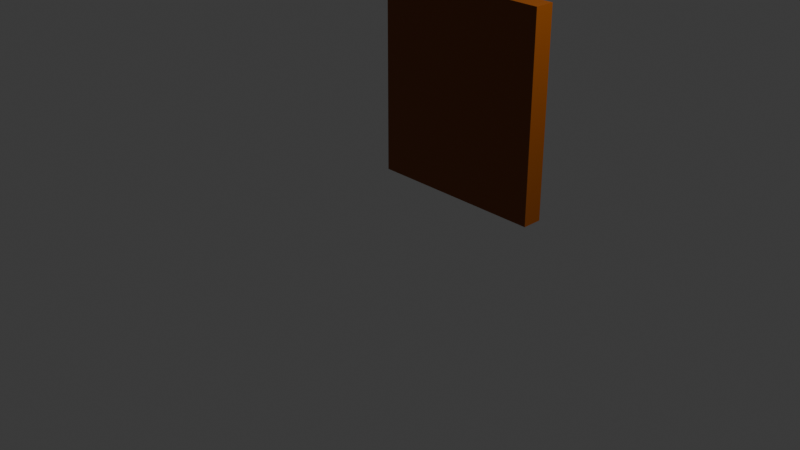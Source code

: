 # Source: cube.blend  (saved by Blender 4.2.66; exported with 4.5.12 LTS)
import bpy
from mathutils import Matrix  # noqa: F401  (used for matrix-valued properties, if any)

bpy.ops.wm.read_factory_settings(use_empty=True)
scene = bpy.context.scene
scene.name = 'Scene'

# ---- collections
col_collection = bpy.data.collections.new('Collection'); scene.collection.children.link(col_collection)

# ---- images (referenced by path relative to the original .blend; pixels are not part of the script)
import os
ASSET_DIR = os.environ.get("B2B_ASSET_DIR", "")  # directory of the original .blend (textures are referenced by path, not embedded)
HERE = os.path.dirname(os.path.abspath(__file__))  # packed textures are extracted next to this script under _unpacked/

def load_image(name, relpath, width, height, colorspace="sRGB"):
    """Load a texture the original file referenced (path relative to the .blend, or extracted next to this script)."""
    p = next((c for c in (os.path.join(HERE, relpath), os.path.join(ASSET_DIR, relpath)) if relpath and os.path.exists(c)), "")
    if p:
        img = bpy.data.images.load(p, check_existing=True)
        img.name = name
    else:  # same state as the original file: an image datablock whose file is absent (Cycles renders it pink)
        img = bpy.data.images.new(name, width, height)
        img.source = "FILE"
        img.filepath = "//" + (relpath or name)
    img.colorspace_settings.name = colorspace
    return img
img_28__black_triangle_background_app_jpg = load_image('28. Black Triangle Background App.jpg', '28. Black Triangle Background App.jpg', 1024, 1024, 'sRGB')

# ---- materials (node trees are filled in below, after node groups)
mat_pic = bpy.data.materials.new('Pic')
mat_pic.alpha_threshold = 0.0
mat_pic.use_transparent_shadow = False
mat_pic.roughness = 0.5
mat_pic.line_color = (0.0, 0.0, 0.0, 1.0)
mat_frame = bpy.data.materials.new('Frame')

# ---- material node trees
mat_pic.use_nodes = True; mat_pic.node_tree.nodes.clear()
_N = mat_pic.node_tree.nodes; _L = mat_pic.node_tree.links
n0 = _N.new('ShaderNodeOutputMaterial'); n0.name = 'Material Output'; n0.location = (300, 300)
n1 = _N.new('ShaderNodeBsdfPrincipled'); n1.name = 'Principled BSDF'; n1.location = (10, 300)
n1.inputs[3].default_value = 1.45
n2 = _N.new('ShaderNodeTexImage'); n2.name = 'Image Texture'; n2.location = (-355, 314)
n2.image = img_28__black_triangle_background_app_jpg
_L.new(n1.outputs[0], n0.inputs[0])
_L.new(n2.outputs[0], n1.inputs[0])
n0.is_active_output = True
mat_frame.use_nodes = True; mat_frame.node_tree.nodes.clear()
_N = mat_frame.node_tree.nodes; _L = mat_frame.node_tree.links
n0 = _N.new('ShaderNodeBsdfPrincipled'); n0.name = 'Principled BSDF'; n0.location = (10, 300)
n0.inputs[0].default_value = (0.2514, 0.06112, 0.0, 1.0)
n1 = _N.new('ShaderNodeOutputMaterial'); n1.name = 'Material Output'; n1.location = (300, 300)
_L.new(n0.outputs[0], n1.inputs[0])
n1.is_active_output = True

# ---- world
world_world = bpy.data.worlds.new('World'); scene.world = world_world
world_world.use_nodes = True; world_world.node_tree.nodes.clear()
_N = world_world.node_tree.nodes; _L = world_world.node_tree.links
n0 = _N.new('ShaderNodeOutputWorld'); n0.name = 'World Output'; n0.location = (300, 300)
n1 = _N.new('ShaderNodeBackground'); n1.name = 'Background'; n1.location = (10, 300)
n1.inputs[0].default_value = (0.05088, 0.05088, 0.05088, 1.0)
_L.new(n1.outputs[0], n0.inputs[0])
n0.is_active_output = True
world_world.color = (0.05088, 0.05088, 0.05088)
world_world.sun_shadow_jitter_overblur = 0.0

# ---- cameras
cam_camera = bpy.data.cameras.new('Camera')
cam_camera.clip_end = 100.0
cam_camera.ortho_scale = 7.314

# ---- lights
light_light = bpy.data.lights.new('Light', 'POINT')
light_light.energy = 1000.0
light_light.shadow_soft_size = 0.1

# ---- meshes
me_cube = bpy.data.meshes.new('Cube')
me_cube.from_pydata([(1.0, 0.7776, 2.238), (1.0, 0.7776, 0.0), (-1.0, 0.7776, 2.238), (-1.0, 0.7776, 0.0), (1.0, 1.0, 0.0), (-1.0, 1.0, 0.0), (1.0, 1.0, 2.238), (-1.0, 1.0, 2.238), (0.8585, 0.9121, 2.097), (0.9911, 0.9857, 2.23), (0.8737, 0.9121, 2.112), (0.8771, 0.9176, 2.116), (0.8836, 0.9176, 2.122), (0.8891, 0.9248, 2.128), (0.8961, 0.9322, 2.135), (0.9034, 0.9374, 2.142), (0.9116, 0.9415, 2.15), (0.9182, 0.9439, 2.157), (0.9242, 0.9454, 2.163), (0.9309, 0.9473, 2.169), (0.9397, 0.95, 2.178), (0.9481, 0.9538, 2.187), (0.956, 0.9605, 2.194), (0.9623, 0.9673, 2.201), (0.9688, 0.9673, 2.207), (0.9713, 0.9696, 2.21), (0.9737, 0.9718, 2.212), (0.9768, 0.9739, 2.215), (0.9799, 0.9752, 2.218), (0.9826, 0.9759, 2.221), (0.9854, 0.9765, 2.224), (0.8585, 0.9121, 0.1415), (0.9911, 0.9857, 0.008884), (0.8737, 0.9121, 0.1263), (0.8771, 0.9176, 0.1229), (0.8836, 0.9176, 0.1164), (0.8891, 0.9248, 0.1109), (0.8961, 0.9322, 0.1039), (0.9034, 0.9374, 0.09661), (0.9116, 0.9415, 0.08845), (0.9182, 0.9439, 0.08177), (0.9242, 0.9454, 0.0758), (0.9309, 0.9473, 0.06908), (0.9397, 0.95, 0.0603), (0.9481, 0.9538, 0.0519), (0.956, 0.9605, 0.04398), (0.9623, 0.9673, 0.0377), (0.9688, 0.9673, 0.03119), (0.9713, 0.9696, 0.02874), (0.9737, 0.9718, 0.0263), (0.9768, 0.9739, 0.02316), (0.9799, 0.9752, 0.02015), (0.9826, 0.9759, 0.01738), (0.9854, 0.9765, 0.01461), (-0.9911, 0.9857, 2.23), (-0.8585, 0.9121, 2.097), (-0.9854, 0.9765, 2.224), (-0.9826, 0.9759, 2.221), (-0.9799, 0.9752, 2.218), (-0.9768, 0.9739, 2.215), (-0.9737, 0.9718, 2.212), (-0.9713, 0.9696, 2.21), (-0.9688, 0.9673, 2.207), (-0.9623, 0.9673, 2.201), (-0.956, 0.9605, 2.194), (-0.9481, 0.9538, 2.187), (-0.9397, 0.95, 2.178), (-0.9309, 0.9473, 2.169), (-0.9242, 0.9454, 2.163), (-0.9182, 0.9439, 2.157), (-0.9116, 0.9415, 2.15), (-0.9034, 0.9374, 2.142), (-0.8961, 0.9322, 2.135), (-0.8891, 0.9248, 2.128), (-0.8836, 0.9176, 2.122), (-0.8771, 0.9176, 2.116), (-0.8737, 0.9121, 2.112), (-0.9911, 0.9857, 0.008884), (-0.8585, 0.9121, 0.1415), (-0.9854, 0.9765, 0.01461), (-0.9826, 0.9759, 0.01738), (-0.9799, 0.9752, 0.02015), (-0.9768, 0.9739, 0.02316), (-0.9737, 0.9718, 0.0263), (-0.9713, 0.9696, 0.02874), (-0.9688, 0.9673, 0.03119), (-0.9623, 0.9673, 0.0377), (-0.956, 0.9605, 0.04398), (-0.9481, 0.9538, 0.0519), (-0.9397, 0.95, 0.0603), (-0.9309, 0.9473, 0.06908), (-0.9242, 0.9454, 0.0758), (-0.9182, 0.9439, 0.08177), (-0.9116, 0.9415, 0.08845), (-0.9034, 0.9374, 0.09661), (-0.8961, 0.9322, 0.1039), (-0.8891, 0.9248, 0.1109), (-0.8836, 0.9176, 0.1164), (-0.8771, 0.9176, 0.1229), (-0.8737, 0.9121, 0.1263)], [], [(6, 7, 2, 0), (1, 0, 2, 3), (3, 2, 7, 5), (5, 4, 1, 3), (4, 6, 0, 1), (9, 54, 7, 6), (54, 77, 5, 7), (78, 55, 8, 31), (77, 32, 4, 5), (32, 77, 79, 53), (53, 79, 80, 52), (52, 80, 81, 51), (51, 81, 82, 50), (50, 82, 83, 49), (49, 83, 84, 48), (48, 84, 85, 47), (47, 85, 86, 46), (46, 86, 87, 45), (45, 87, 88, 44), (44, 88, 89, 43), (43, 89, 90, 42), (42, 90, 91, 41), (41, 91, 92, 40), (40, 92, 93, 39), (39, 93, 94, 38), (38, 94, 95, 37), (37, 95, 96, 36), (36, 96, 97, 35), (35, 97, 98, 34), (34, 98, 99, 33), (33, 99, 78, 31), (9, 32, 53, 30), (30, 53, 52, 29), (29, 52, 51, 28), (28, 51, 50, 27), (27, 50, 49, 26), (26, 49, 48, 25), (25, 48, 47, 24), (24, 47, 46, 23), (23, 46, 45, 22), (22, 45, 44, 21), (21, 44, 43, 20), (20, 43, 42, 19), (19, 42, 41, 18), (18, 41, 40, 17), (17, 40, 39, 16), (16, 39, 38, 15), (15, 38, 37, 14), (14, 37, 36, 13), (13, 36, 35, 12), (12, 35, 34, 11), (11, 34, 33, 10), (10, 33, 31, 8), (55, 78, 99, 76), (76, 99, 98, 75), (75, 98, 97, 74), (74, 97, 96, 73), (73, 96, 95, 72), (72, 95, 94, 71), (71, 94, 93, 70), (70, 93, 92, 69), (69, 92, 91, 68), (68, 91, 90, 67), (67, 90, 89, 66), (66, 89, 88, 65), (65, 88, 87, 64), (64, 87, 86, 63), (63, 86, 85, 62), (62, 85, 84, 61), (61, 84, 83, 60), (60, 83, 82, 59), (59, 82, 81, 58), (58, 81, 80, 57), (57, 80, 79, 56), (56, 79, 77, 54), (54, 9, 30, 56), (56, 30, 29, 57), (57, 29, 28, 58), (58, 28, 27, 59), (59, 27, 26, 60), (60, 26, 25, 61), (61, 25, 24, 62), (62, 24, 23, 63), (63, 23, 22, 64), (64, 22, 21, 65), (65, 21, 20, 66), (66, 20, 19, 67), (67, 19, 18, 68), (68, 18, 17, 69), (69, 17, 16, 70), (70, 16, 15, 71), (71, 15, 14, 72), (72, 14, 13, 73), (73, 13, 12, 74), (74, 12, 11, 75), (75, 11, 10, 76), (76, 10, 8, 55), (32, 9, 6, 4)])
me_cube.polygons.foreach_set('use_smooth', [0, 0, 0, 0, 0, 0, 0, 0, 0, 1, 1, 1, 1, 1, 1, 1, 1, 1, 1, 1, 1, 1, 1, 1, 1, 1, 1, 1, 1, 1, 1, 1, 1, 1, 1, 1, 1, 1, 1, 1, 1, 1, 1, 1, 1, 1, 1, 1, 1, 1, 1, 1, 1, 1, 1, 1, 1, 1, 1, 1, 1, 1, 1, 1, 1, 1, 1, 1, 1, 1, 1, 1, 1, 1, 1, 1, 1, 1, 1, 1, 1, 1, 1, 1, 1, 1, 1, 1, 1, 1, 1, 1, 1, 1, 1, 1, 1, 0])
me_cube.polygons.foreach_set('material_index', [1, 1, 1, 1, 1, 1, 1, 0, 1, 1, 1, 1, 1, 1, 1, 1, 1, 1, 1, 1, 1, 1, 1, 1, 1, 1, 1, 1, 1, 1, 1, 1, 1, 1, 1, 1, 1, 1, 1, 1, 1, 1, 1, 1, 1, 1, 1, 1, 1, 1, 1, 1, 1, 1, 1, 1, 1, 1, 1, 1, 1, 1, 1, 1, 1, 1, 1, 1, 1, 1, 1, 1, 1, 1, 1, 1, 1, 1, 1, 1, 1, 1, 1, 1, 1, 1, 1, 1, 1, 1, 1, 1, 1, 1, 1, 1, 1, 1])
_uv = me_cube.uv_layers.new(name='UVMap')
_uv.uv.foreach_set('vector', [0.625, 0.5, 0.875, 0.5, 0.875, 0.75, 0.625, 0.75, 0.375, 0.75, 0.625, 0.75, 0.625, 1.0, 0.375, 1.0, 0.375, 0.0, 0.625, 0.0, 0.625, 0.25, 0.375, 0.25, 0.125, 0.5, 0.375, 0.5, 0.375, 0.75, 0.125, 0.75, 0.375, 0.5, 0.625, 0.5, 0.625, 0.75, 0.375, 0.75, 0.624, 0.4989, 0.624, 0.2511, 0.625, 0.25, 0.625, 0.5, 0.624, 0.2511, 0.376, 0.2511, 0.375, 0.25, 0.625, 0.25, 0.878, 9.369e-05, 0.878, 0.9999, 9.376e-05, 0.9999, 9.368e-05, 9.374e-05, 0.376, 0.2511, 0.376, 0.4989, 0.375, 0.5, 0.375, 0.25, 0.376, 0.4989, 0.376, 0.2511, 0.3766, 0.2518, 0.3766, 0.4982, 0.3766, 0.4982, 0.3766, 0.2518, 0.3768, 0.2521, 0.3768, 0.4979, 0.3768, 0.4979, 0.3768, 0.2521, 0.3771, 0.2523, 0.3771, 0.4977, 0.3771, 0.4977, 0.3771, 0.2523, 0.3773, 0.2526, 0.3773, 0.4974, 0.3773, 0.4974, 0.3773, 0.2526, 0.3776, 0.2529, 0.3776, 0.4971, 0.3776, 0.4971, 0.3776, 0.2529, 0.3778, 0.2532, 0.3778, 0.4968, 0.3778, 0.4968, 0.3778, 0.2532, 0.378, 0.2534, 0.378, 0.4966, 0.378, 0.4966, 0.378, 0.2534, 0.3785, 0.2539, 0.3785, 0.4961, 0.3785, 0.4961, 0.3785, 0.2539, 0.3791, 0.2546, 0.3791, 0.4954, 0.3791, 0.4954, 0.3791, 0.2546, 0.3799, 0.2554, 0.3799, 0.4946, 0.3799, 0.4946, 0.3799, 0.2554, 0.3814, 0.2572, 0.3814, 0.4928, 0.3814, 0.4928, 0.3814, 0.2572, 0.3827, 0.2586, 0.3827, 0.4914, 0.3827, 0.4914, 0.3827, 0.2586, 0.3835, 0.2595, 0.3835, 0.4905, 0.3835, 0.4905, 0.3835, 0.2595, 0.3841, 0.2602, 0.3841, 0.4898, 0.3841, 0.4898, 0.3841, 0.2602, 0.3849, 0.2611, 0.3849, 0.4889, 0.3849, 0.4889, 0.3849, 0.2611, 0.3858, 0.2621, 0.3858, 0.4879, 0.3858, 0.4879, 0.3858, 0.2621, 0.3866, 0.263, 0.3866, 0.487, 0.3866, 0.487, 0.3866, 0.263, 0.3874, 0.2639, 0.3874, 0.4861, 0.3874, 0.4861, 0.3874, 0.2639, 0.388, 0.2645, 0.388, 0.4855, 0.388, 0.4855, 0.388, 0.2645, 0.3887, 0.2654, 0.3887, 0.4846, 0.3887, 0.4846, 0.3887, 0.2654, 0.3891, 0.2658, 0.3891, 0.4842, 0.3891, 0.4842, 0.3891, 0.2658, 0.3908, 0.2677, 0.3908, 0.4823, 0.624, 0.4989, 0.376, 0.4989, 0.3766, 0.4982, 0.6234, 0.4982, 0.6234, 0.4982, 0.3766, 0.4982, 0.3768, 0.4979, 0.6232, 0.4979, 0.6232, 0.4979, 0.3768, 0.4979, 0.3771, 0.4977, 0.6229, 0.4977, 0.6229, 0.4977, 0.3771, 0.4977, 0.3773, 0.4974, 0.6227, 0.4974, 0.6227, 0.4974, 0.3773, 0.4974, 0.3776, 0.4971, 0.6224, 0.4971, 0.6224, 0.4971, 0.3776, 0.4971, 0.3778, 0.4968, 0.6222, 0.4968, 0.6222, 0.4968, 0.3778, 0.4968, 0.378, 0.4966, 0.622, 0.4966, 0.622, 0.4966, 0.378, 0.4966, 0.3785, 0.4961, 0.6215, 0.4961, 0.6215, 0.4961, 0.3785, 0.4961, 0.3791, 0.4954, 0.6209, 0.4954, 0.6209, 0.4954, 0.3791, 0.4954, 0.3799, 0.4946, 0.6201, 0.4946, 0.6201, 0.4946, 0.3799, 0.4946, 0.3814, 0.4928, 0.6186, 0.4928, 0.6186, 0.4928, 0.3814, 0.4928, 0.3827, 0.4914, 0.6173, 0.4914, 0.6173, 0.4914, 0.3827, 0.4914, 0.3835, 0.4905, 0.6165, 0.4905, 0.6165, 0.4905, 0.3835, 0.4905, 0.3841, 0.4898, 0.6159, 0.4898, 0.6159, 0.4898, 0.3841, 0.4898, 0.3849, 0.4889, 0.6151, 0.4889, 0.6151, 0.4889, 0.3849, 0.4889, 0.3858, 0.4879, 0.6142, 0.4879, 0.6142, 0.4879, 0.3858, 0.4879, 0.3866, 0.487, 0.6134, 0.487, 0.6134, 0.487, 0.3866, 0.487, 0.3874, 0.4861, 0.6126, 0.4861, 0.6126, 0.4861, 0.3874, 0.4861, 0.388, 0.4855, 0.612, 0.4855, 0.612, 0.4855, 0.388, 0.4855, 0.3887, 0.4846, 0.6113, 0.4846, 0.6113, 0.4846, 0.3887, 0.4846, 0.3891, 0.4842, 0.6109, 0.4842, 0.6109, 0.4842, 0.3891, 0.4842, 0.3908, 0.4823, 0.6092, 0.4823, 0.6092, 0.2677, 0.3908, 0.2677, 0.3891, 0.2658, 0.6109, 0.2658, 0.6109, 0.2658, 0.3891, 0.2658, 0.3887, 0.2654, 0.6113, 0.2654, 0.6113, 0.2654, 0.3887, 0.2654, 0.388, 0.2645, 0.612, 0.2645, 0.612, 0.2645, 0.388, 0.2645, 0.3874, 0.2639, 0.6126, 0.2639, 0.6126, 0.2639, 0.3874, 0.2639, 0.3866, 0.263, 0.6134, 0.263, 0.6134, 0.263, 0.3866, 0.263, 0.3858, 0.2621, 0.6142, 0.2621, 0.6142, 0.2621, 0.3858, 0.2621, 0.3849, 0.2611, 0.6151, 0.2611, 0.6151, 0.2611, 0.3849, 0.2611, 0.3841, 0.2602, 0.6159, 0.2602, 0.6159, 0.2602, 0.3841, 0.2602, 0.3835, 0.2595, 0.6165, 0.2595, 0.6165, 0.2595, 0.3835, 0.2595, 0.3827, 0.2586, 0.6173, 0.2586, 0.6173, 0.2586, 0.3827, 0.2586, 0.3814, 0.2572, 0.6186, 0.2572, 0.6186, 0.2572, 0.3814, 0.2572, 0.3799, 0.2554, 0.6201, 0.2554, 0.6201, 0.2554, 0.3799, 0.2554, 0.3791, 0.2546, 0.6209, 0.2546, 0.6209, 0.2546, 0.3791, 0.2546, 0.3785, 0.2539, 0.6215, 0.2539, 0.6215, 0.2539, 0.3785, 0.2539, 0.378, 0.2534, 0.622, 0.2534, 0.622, 0.2534, 0.378, 0.2534, 0.3778, 0.2532, 0.6222, 0.2532, 0.6222, 0.2532, 0.3778, 0.2532, 0.3776, 0.2529, 0.6224, 0.2529, 0.6224, 0.2529, 0.3776, 0.2529, 0.3773, 0.2526, 0.6227, 0.2526, 0.6227, 0.2526, 0.3773, 0.2526, 0.3771, 0.2523, 0.6229, 0.2523, 0.6229, 0.2523, 0.3771, 0.2523, 0.3768, 0.2521, 0.6232, 0.2521, 0.6232, 0.2521, 0.3768, 0.2521, 0.3766, 0.2518, 0.6234, 0.2518, 0.6234, 0.2518, 0.3766, 0.2518, 0.376, 0.2511, 0.624, 0.2511, 0.624, 0.2511, 0.624, 0.4989, 0.6234, 0.4982, 0.6234, 0.2518, 0.6234, 0.2518, 0.6234, 0.4982, 0.6232, 0.4979, 0.6232, 0.2521, 0.6232, 0.2521, 0.6232, 0.4979, 0.6229, 0.4977, 0.6229, 0.2523, 0.6229, 0.2523, 0.6229, 0.4977, 0.6227, 0.4974, 0.6227, 0.2526, 0.6227, 0.2526, 0.6227, 0.4974, 0.6224, 0.4971, 0.6224, 0.2529, 0.6224, 0.2529, 0.6224, 0.4971, 0.6222, 0.4968, 0.6222, 0.2532, 0.6222, 0.2532, 0.6222, 0.4968, 0.622, 0.4966, 0.622, 0.2534, 0.622, 0.2534, 0.622, 0.4966, 0.6215, 0.4961, 0.6215, 0.2539, 0.6215, 0.2539, 0.6215, 0.4961, 0.6209, 0.4954, 0.6209, 0.2546, 0.6209, 0.2546, 0.6209, 0.4954, 0.6201, 0.4946, 0.6201, 0.2554, 0.6201, 0.2554, 0.6201, 0.4946, 0.6186, 0.4928, 0.6186, 0.2572, 0.6186, 0.2572, 0.6186, 0.4928, 0.6173, 0.4914, 0.6173, 0.2586, 0.6173, 0.2586, 0.6173, 0.4914, 0.6165, 0.4905, 0.6165, 0.2595, 0.6165, 0.2595, 0.6165, 0.4905, 0.6159, 0.4898, 0.6159, 0.2602, 0.6159, 0.2602, 0.6159, 0.4898, 0.6151, 0.4889, 0.6151, 0.2611, 0.6151, 0.2611, 0.6151, 0.4889, 0.6142, 0.4879, 0.6142, 0.2621, 0.6142, 0.2621, 0.6142, 0.4879, 0.6134, 0.487, 0.6134, 0.263, 0.6134, 0.263, 0.6134, 0.487, 0.6126, 0.4861, 0.6126, 0.2639, 0.6126, 0.2639, 0.6126, 0.4861, 0.612, 0.4855, 0.612, 0.2645, 0.612, 0.2645, 0.612, 0.4855, 0.6113, 0.4846, 0.6113, 0.2654, 0.6113, 0.2654, 0.6113, 0.4846, 0.6109, 0.4842, 0.6109, 0.2658, 0.6109, 0.2658, 0.6109, 0.4842, 0.6092, 0.4823, 0.6092, 0.2677, 0.376, 0.4989, 0.624, 0.4989, 0.625, 0.5, 0.375, 0.5])
me_cube.materials.append(mat_pic)
me_cube.materials.append(mat_frame)
me_cube.use_mirror_vertex_groups = False
me_cube.update()

# ---- objects
ob_cube = bpy.data.objects.new('Cube', me_cube)
ob_light = bpy.data.objects.new('Light', light_light)
ob_camera = bpy.data.objects.new('Camera', cam_camera)

# ---- transforms, parenting, visibility, modifiers, constraints
ob_cube.location = (0.0, 0.0, 0.0)
ob_cube.lock_rotations_4d = False
ob_cube.empty_display_type = 'ARROWS'
ob_cube.lineart.crease_threshold = 0.0
ob_light.location = (4.076, 1.005, 5.904)
ob_light.rotation_euler = (0.6503, 0.05522, 1.866)
ob_light.lock_rotations_4d = False
ob_light.empty_display_type = 'ARROWS'
ob_light.color = (0.0, 0.0, 0.0, 0.0)
ob_light.lineart.crease_threshold = 0.0
ob_camera.location = (7.359, -6.926, 4.958)
ob_camera.rotation_euler = (1.109, 0.0, 0.8149)
ob_camera.lock_rotations_4d = False
ob_camera.empty_display_type = 'ARROWS'
ob_camera.color = (0.0, 0.0, 0.0, 0.0)
ob_camera.display_type = 'WIRE'
ob_camera.lineart.crease_threshold = 0.0

# ---- collection membership
col_collection.objects.link(ob_cube)
col_collection.objects.link(ob_light)
col_collection.objects.link(ob_camera)

# ---- scene / render settings (as saved in the file)
scene.camera = ob_camera
scene.frame_start = 1; scene.frame_end = 250; scene.frame_set(53)
scene.render.engine = 'BLENDER_EEVEE_NEXT'
bpy.context.view_layer.update()
